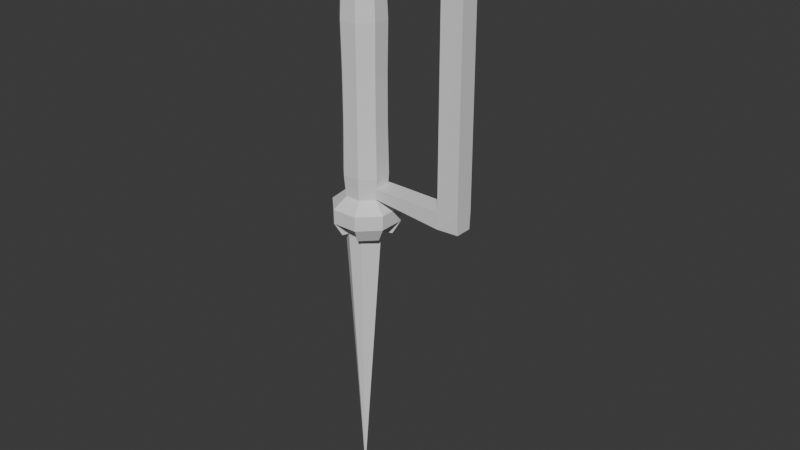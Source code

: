 # Source: LaserKnife.blend  (saved by Blender 4.3.34; exported with 4.5.12 LTS)
import bpy
from mathutils import Matrix  # noqa: F401  (used for matrix-valued properties, if any)

bpy.ops.wm.read_factory_settings(use_empty=True)
scene = bpy.context.scene
scene.name = 'Scene'

# ---- collections
col_collection = bpy.data.collections.new('Collection'); scene.collection.children.link(col_collection)

# ---- materials (node trees are filled in below, after node groups)
mat_knifehandlemat = bpy.data.materials.new('KnifeHandleMat')
mat_knifeblademat = bpy.data.materials.new('KnifeBladeMat')

# ---- material node trees
mat_knifehandlemat.use_nodes = True; mat_knifehandlemat.node_tree.nodes.clear()
_N = mat_knifehandlemat.node_tree.nodes; _L = mat_knifehandlemat.node_tree.links
n0 = _N.new('ShaderNodeBsdfPrincipled'); n0.name = 'Principled BSDF'; n0.location = (10, 300)
n1 = _N.new('ShaderNodeOutputMaterial'); n1.name = 'Material Output'; n1.location = (300, 300)
_L.new(n0.outputs[0], n1.inputs[0])
n1.is_active_output = True
mat_knifeblademat.use_nodes = True; mat_knifeblademat.node_tree.nodes.clear()
_N = mat_knifeblademat.node_tree.nodes; _L = mat_knifeblademat.node_tree.links
n0 = _N.new('ShaderNodeBsdfPrincipled'); n0.name = 'Principled BSDF'; n0.location = (10, 300)
n1 = _N.new('ShaderNodeOutputMaterial'); n1.name = 'Material Output'; n1.location = (300, 300)
_L.new(n0.outputs[0], n1.inputs[0])
n1.is_active_output = True

# ---- world
world_world = bpy.data.worlds.new('World'); scene.world = world_world
world_world.use_nodes = True; world_world.node_tree.nodes.clear()
_N = world_world.node_tree.nodes; _L = world_world.node_tree.links
n0 = _N.new('ShaderNodeOutputWorld'); n0.name = 'World Output'; n0.location = (300, 300)
n1 = _N.new('ShaderNodeBackground'); n1.name = 'Background'; n1.location = (10, 300)
n1.inputs[0].default_value = (0.05088, 0.05088, 0.05088, 1.0)
_L.new(n1.outputs[0], n0.inputs[0])
n0.is_active_output = True
world_world.color = (0.05088, 0.05088, 0.05088)
world_world.sun_shadow_jitter_overblur = 0.0

# ---- meshes
me_cylinder = bpy.data.meshes.new('Cylinder')
me_cylinder.from_pydata([(0.01585, 0.0385, -0.1927), (0.01585, 0.0385, 0.2264), (0.03842, 0.01602, -0.1927), (0.03842, 0.01602, 0.2264), (0.0385, -0.01585, -0.1927), (0.0385, -0.01585, 0.2264), (0.01602, -0.03842, -0.1927), (0.01602, -0.03842, 0.2264), (-0.01585, -0.0385, -0.1927), (-0.01585, -0.0385, 0.2264), (-0.03842, -0.01602, -0.1927), (-0.03842, -0.01602, 0.2264), (-0.0385, 0.01585, -0.1927), (-0.0385, 0.01585, 0.2264), (-0.01602, 0.03842, -0.1927), (-0.01602, 0.03842, 0.2264), (0.01732, 0.04209, -0.1485), (0.01665, 0.04044, -0.04757), (0.01665, 0.04044, 0.04757), (0.01732, 0.04209, 0.1485), (0.04201, 0.01751, 0.1485), (0.04037, 0.01683, 0.04757), (0.04037, 0.01683, -0.04757), (0.04201, 0.01751, -0.1485), (0.04209, -0.01732, 0.1485), (0.04044, -0.01665, 0.04757), (0.04044, -0.01665, -0.04757), (0.04209, -0.01732, -0.1485), (0.01751, -0.04201, 0.1485), (0.01683, -0.04037, 0.04757), (0.01683, -0.04037, -0.04757), (0.01751, -0.04201, -0.1485), (-0.01732, -0.04209, 0.1485), (-0.01665, -0.04044, 0.04757), (-0.01665, -0.04044, -0.04757), (-0.01732, -0.04209, -0.1485), (-0.04201, -0.01751, 0.1485), (-0.04037, -0.01683, 0.04757), (-0.04037, -0.01683, -0.04757), (-0.04201, -0.01751, -0.1485), (-0.04209, 0.01732, 0.1485), (-0.04044, 0.01665, 0.04757), (-0.04044, 0.01665, -0.04757), (-0.04209, 0.01732, -0.1485), (-0.01751, 0.04201, 0.1485), (-0.01683, 0.04037, 0.04757), (-0.01683, 0.04037, -0.04757), (-0.01751, 0.04201, -0.1485), (0.04969, 0.02071, 0.2392), (0.02049, 0.04978, 0.2392), (0.04978, -0.02049, 0.2392), (0.02071, -0.04969, 0.2392), (-0.02049, -0.04978, 0.2392), (-0.04969, -0.02071, 0.2392), (-0.04978, 0.02049, 0.2392), (-0.02071, 0.04969, 0.2392), (0.04969, 0.02071, 0.2973), (0.02049, 0.04978, 0.2973), (0.04978, -0.02049, 0.2973), (0.02071, -0.04969, 0.2973), (-0.02049, -0.04978, 0.2973), (-0.04969, -0.02071, 0.2973), (-0.04978, 0.02049, 0.2973), (-0.02071, 0.04969, 0.2973), (0.03662, 0.01526, 0.3138), (0.0151, 0.03669, 0.3138), (0.03669, -0.0151, 0.3138), (0.01526, -0.03662, 0.3138), (-0.0151, -0.03669, 0.3138), (-0.03662, -0.01526, 0.3138), (-0.03669, 0.0151, 0.3138), (-0.01526, 0.03662, 0.3138), (0.2302, -0.01835, 0.2392), (0.2301, 0.01937, 0.2392), (0.2302, -0.01628, 0.2635), (0.2301, 0.0173, 0.2635), (0.1871, 0.02102, 0.2392), (0.1863, -0.02019, 0.2392), (0.2302, -0.01901, -0.1692), (0.2301, 0.02003, -0.1692), (0.1863, -0.02019, -0.1692), (0.1871, 0.02102, -0.1692), (0.2302, -0.01687, -0.2036), (0.2301, 0.01789, -0.2036), (0.1863, -0.02019, -0.2036), (0.1871, 0.02102, -0.2036), (0.02466, -0.01706, -0.1692), (0.02546, 0.02415, -0.1692), (0.02466, -0.01706, -0.1887), (0.02546, 0.02415, -0.1887), (0.02606, 0.06331, -0.2148), (0.0632, 0.02634, -0.2148), (0.06331, -0.02606, -0.2148), (0.02634, -0.0632, -0.2148), (-0.02606, -0.06331, -0.2148), (-0.0632, -0.02634, -0.2148), (-0.06331, 0.02606, -0.2148), (-0.02634, 0.0632, -0.2148), (0.01965, 0.04773, -0.2729), (0.01747, 0.04244, -0.2442), (0.04236, 0.01766, -0.2442), (0.04244, -0.01747, -0.2442), (0.01766, -0.04236, -0.2442), (-0.01747, -0.04244, -0.2442), (-0.04236, -0.01766, -0.2442), (-0.04244, 0.01747, -0.2442), (-0.01766, 0.04236, -0.2442), (0.02606, 0.06331, -0.2442), (0.0632, 0.02634, -0.2442), (0.06331, -0.02606, -0.2442), (0.02634, -0.0632, -0.2442), (-0.02606, -0.06331, -0.2442), (-0.0632, -0.02634, -0.2442), (-0.06331, 0.02606, -0.2442), (-0.02634, 0.0632, -0.2442), (1.82e-10, 3.64e-10, -0.2277), (0.01314, 0.03192, -0.2277), (0.03186, 0.01328, -0.2277), (0.03192, -0.01314, -0.2277), (0.01328, -0.03186, -0.2277), (-0.01314, -0.03192, -0.2277), (-0.03186, -0.01328, -0.2277), (-0.03192, 0.01314, -0.2277), (-0.01328, 0.03186, -0.2277), (0.04764, 0.01986, -0.2729), (0.04773, -0.01965, -0.2729), (0.01986, -0.04764, -0.2729), (-0.01965, -0.04773, -0.2729), (-0.04764, -0.01986, -0.2729), (-0.04773, 0.01965, -0.2729), (-0.01986, 0.04764, -0.2729), (0.01317, 0.032, -0.2729), (0.03194, 0.01331, -0.2729), (0.032, -0.01317, -0.2729), (0.01331, -0.03194, -0.2729), (-0.01317, -0.032, -0.2729), (-0.03194, -0.01331, -0.2729), (-0.032, 0.01317, -0.2729), (-0.01331, 0.03194, -0.2729), (0.0, 0.0, 0.2788), (0.01861, -0.01352, 0.3127), (-0.007107, -0.02187, 0.3127), (-0.023, 0.0, 0.3127), (-0.007107, 0.02187, 0.3127), (0.01861, 0.01352, 0.3127), (0.007107, -0.02187, 0.3674), (-0.01861, -0.01352, 0.3674), (-0.01861, 0.01352, 0.3674), (0.007107, 0.02187, 0.3674), (0.023, 0.0, 0.3674), (0.0, 0.0, 0.3836), (-0.01432, -0.03769, -0.2288), (0.0145, -0.03171, -0.2288), (0.0397, -2.748e-08, -0.2288), (0.0145, 0.03171, -0.2288), (-0.01432, 0.03768, -0.2288), (-0.03267, 0.02665, -0.2288), (-0.03759, -2.748e-08, -0.2288), (-0.03267, -0.02665, -0.2288), (-0.01432, 2.158e-08, -0.856)], [], [(19, 1, 3, 20), (20, 3, 5, 24), (24, 5, 7, 28), (28, 7, 9, 32), (32, 9, 11, 36), (36, 11, 13, 40), (9, 7, 51, 52), (40, 13, 15, 44), (44, 15, 1, 19), (4, 6, 93, 92), (14, 47, 16, 0), (47, 46, 17, 16), (46, 45, 18, 17), (45, 44, 19, 18), (12, 43, 47, 14), (43, 42, 46, 47), (42, 41, 45, 46), (41, 40, 44, 45), (10, 39, 43, 12), (39, 38, 42, 43), (38, 37, 41, 42), (37, 36, 40, 41), (8, 35, 39, 10), (35, 34, 38, 39), (34, 33, 37, 38), (33, 32, 36, 37), (6, 31, 35, 8), (31, 30, 34, 35), (30, 29, 33, 34), (29, 28, 32, 33), (4, 27, 31, 6), (27, 26, 30, 31), (26, 25, 29, 30), (25, 24, 28, 29), (2, 23, 27, 4), (23, 22, 26, 27), (22, 21, 25, 26), (21, 20, 24, 25), (0, 16, 23, 2), (16, 17, 22, 23), (17, 18, 21, 22), (18, 19, 20, 21), (53, 52, 60, 61), (15, 13, 54, 55), (5, 3, 48, 50), (11, 9, 52, 53), (1, 15, 55, 49), (3, 1, 49, 48), (7, 5, 50, 51), (13, 11, 53, 54), (63, 62, 70, 71), (51, 50, 58, 59), (48, 49, 57, 56), (49, 55, 63, 57), (54, 53, 61, 62), (52, 51, 59, 60), (58, 50, 77, 72, 74), (55, 54, 62, 63), (64, 65, 71, 70, 69, 68, 67, 66), (61, 60, 68, 69), (59, 58, 66, 67), (56, 57, 65, 64), (57, 63, 71, 65), (62, 61, 69, 70), (60, 59, 67, 68), (58, 56, 64, 66), (72, 73, 75, 74), (48, 56, 75, 73, 76), (50, 48, 76, 77), (56, 58, 74, 75), (79, 78, 82, 83), (73, 72, 78, 79), (77, 76, 81, 80), (76, 73, 79, 81), (72, 77, 80, 78), (84, 85, 83, 82), (85, 84, 88, 89), (78, 80, 84, 82), (81, 79, 83, 85), (86, 87, 89, 88), (80, 81, 87, 86), (81, 85, 89, 87), (84, 80, 86, 88), (93, 94, 111, 110), (10, 12, 96, 95), (6, 8, 94, 93), (12, 14, 97, 96), (2, 4, 92, 91), (8, 10, 95, 94), (14, 0, 90, 97), (0, 2, 91, 90), (91, 92, 109, 108), (96, 97, 114, 113), (94, 95, 112, 111), (92, 93, 110, 109), (90, 91, 108, 107), (97, 90, 107, 114), (95, 96, 113, 112), (102, 103, 120, 119), (104, 105, 122, 121), (106, 99, 116, 123), (99, 100, 117, 116), (101, 102, 119, 118), (103, 104, 121, 120), (105, 106, 123, 122), (100, 101, 118, 117), (99, 107, 98, 131), (101, 100, 108, 109), (108, 100, 132, 124), (103, 102, 110, 111), (109, 110, 126, 125), (105, 104, 112, 113), (114, 106, 138, 130), (99, 106, 114, 107), (115, 116, 117), (115, 117, 118), (115, 118, 119), (115, 119, 120), (115, 120, 121), (115, 121, 122), (115, 122, 123), (115, 123, 116), (132, 131, 98, 124), (134, 133, 125, 126), (136, 135, 127, 128), (138, 137, 129, 130), (102, 101, 133, 134), (111, 112, 128, 127), (101, 109, 125, 133), (110, 102, 134, 126), (104, 103, 135, 136), (113, 114, 130, 129), (103, 111, 127, 135), (112, 104, 136, 128), (107, 108, 124, 98), (106, 105, 137, 138), (105, 113, 129, 137), (100, 99, 131, 132), (139, 140, 141), (140, 139, 144), (139, 141, 142), (139, 142, 143), (139, 143, 144), (140, 144, 149), (141, 140, 145), (142, 141, 146), (143, 142, 147), (144, 143, 148), (140, 149, 145), (141, 145, 146), (142, 146, 147), (143, 147, 148), (144, 148, 149), (145, 149, 150), (146, 145, 150), (147, 146, 150), (148, 147, 150), (149, 148, 150), (151, 159, 152), (152, 159, 153), (153, 159, 154), (154, 159, 155), (155, 159, 156), (156, 159, 157), (151, 152, 153, 154, 155, 156, 157, 158), (157, 159, 158), (158, 159, 151)])
me_cylinder.polygons.foreach_set('material_index', [0, 0, 0, 0, 0, 0, 0, 0, 0, 0, 0, 0, 0, 0, 0, 0, 0, 0, 0, 0, 0, 0, 0, 0, 0, 0, 0, 0, 0, 0, 0, 0, 0, 0, 0, 0, 0, 0, 0, 0, 0, 0, 0, 0, 0, 0, 0, 0, 0, 0, 0, 0, 0, 0, 0, 0, 0, 0, 0, 0, 0, 0, 0, 0, 0, 0, 0, 0, 0, 0, 0, 0, 0, 0, 0, 0, 0, 0, 0, 0, 0, 0, 0, 0, 0, 0, 0, 0, 0, 0, 0, 0, 0, 0, 0, 0, 0, 0, 0, 0, 0, 0, 0, 0, 0, 0, 0, 0, 0, 0, 0, 0, 0, 0, 0, 0, 0, 0, 0, 0, 0, 0, 0, 0, 0, 0, 0, 0, 0, 0, 0, 0, 0, 0, 0, 0, 0, 0, 1, 1, 1, 1, 1, 1, 1, 1, 1, 1, 1, 1, 1, 1, 1, 1, 1, 1, 1, 1, 1, 1, 1, 1, 1, 1, 1, 1, 1])
_uv = me_cylinder.uv_layers.new(name='UVMap')
_uv.uv.foreach_set('vector', [0.4294, 0.1879, 0.4278, 0.1021, 0.4528, 0.1022, 0.4568, 0.188, 0.8884, 0.06992, 0.8998, 0.005754, 0.9345, 0.01101, 0.9264, 0.07566, 0.213, 0.1887, 0.217, 0.103, 0.242, 0.102, 0.2403, 0.1876, 0.2403, 0.1876, 0.242, 0.102, 0.2771, 0.102, 0.2787, 0.1876, 0.2787, 0.1876, 0.2771, 0.102, 0.3018, 0.103, 0.3057, 0.1887, 0.8884, 0.4799, 0.8998, 0.4157, 0.9345, 0.421, 0.9264, 0.4856, 0.2771, 0.102, 0.242, 0.102, 0.2369, 0.08738, 0.2823, 0.08739, 0.3641, 0.188, 0.3681, 0.1022, 0.3927, 0.1021, 0.391, 0.188, 0.391, 0.188, 0.3927, 0.1021, 0.4278, 0.1021, 0.4294, 0.1879, 0.8842, 0.3432, 0.9113, 0.3301, 0.9345, 0.3593, 0.89, 0.3809, 0.3927, 0.564, 0.391, 0.5153, 0.4294, 0.5153, 0.4278, 0.564, 0.391, 0.5153, 0.3918, 0.404, 0.4286, 0.404, 0.4294, 0.5153, 0.3918, 0.404, 0.3918, 0.2992, 0.4286, 0.2992, 0.4286, 0.404, 0.3918, 0.2992, 0.391, 0.188, 0.4294, 0.1879, 0.4286, 0.2992, 0.3681, 0.564, 0.3641, 0.5153, 0.391, 0.5153, 0.3927, 0.564, 0.3641, 0.5153, 0.3659, 0.4041, 0.3918, 0.404, 0.391, 0.5153, 0.3659, 0.4041, 0.3659, 0.2992, 0.3918, 0.2992, 0.3918, 0.404, 0.3659, 0.2992, 0.3641, 0.188, 0.391, 0.188, 0.3918, 0.2992, 0.8495, 0.7479, 0.8528, 0.7153, 0.8907, 0.721, 0.8842, 0.7531, 0.8528, 0.7153, 0.8658, 0.6341, 0.9023, 0.6397, 0.8907, 0.721, 0.8658, 0.6341, 0.8773, 0.5587, 0.9137, 0.5643, 0.9023, 0.6397, 0.8773, 0.5587, 0.8884, 0.4799, 0.9264, 0.4856, 0.9137, 0.5643, 0.2771, 0.5635, 0.2787, 0.5146, 0.3057, 0.5157, 0.3017, 0.5645, 0.2787, 0.5146, 0.278, 0.4035, 0.3039, 0.4046, 0.3057, 0.5157, 0.278, 0.4035, 0.278, 0.2988, 0.3039, 0.2999, 0.3039, 0.4046, 0.278, 0.2988, 0.2787, 0.1876, 0.3057, 0.1887, 0.3039, 0.2999, 0.2419, 0.5634, 0.2403, 0.5146, 0.2787, 0.5146, 0.2771, 0.5635, 0.2403, 0.5146, 0.2411, 0.4035, 0.278, 0.4035, 0.2787, 0.5146, 0.2411, 0.4035, 0.2411, 0.2988, 0.278, 0.2988, 0.278, 0.4035, 0.2411, 0.2988, 0.2403, 0.1876, 0.2787, 0.1876, 0.278, 0.2988, 0.217, 0.5645, 0.213, 0.5157, 0.2403, 0.5146, 0.2419, 0.5634, 0.213, 0.5157, 0.2148, 0.4046, 0.2411, 0.4035, 0.2403, 0.5146, 0.2148, 0.4046, 0.2148, 0.2998, 0.2411, 0.2988, 0.2411, 0.4035, 0.2148, 0.2998, 0.213, 0.1887, 0.2403, 0.1876, 0.2411, 0.2988, 0.8495, 0.3379, 0.8528, 0.3053, 0.8907, 0.3111, 0.8842, 0.3432, 0.8528, 0.3053, 0.8658, 0.2242, 0.9023, 0.2297, 0.8907, 0.3111, 0.8658, 0.2242, 0.8773, 0.1488, 0.9137, 0.1543, 0.9023, 0.2297, 0.8773, 0.1488, 0.8884, 0.06992, 0.9264, 0.07566, 0.9137, 0.1543, 0.4278, 0.564, 0.4294, 0.5153, 0.4568, 0.5153, 0.4528, 0.564, 0.4294, 0.5153, 0.4286, 0.404, 0.455, 0.4041, 0.4568, 0.5153, 0.4286, 0.404, 0.4286, 0.2992, 0.455, 0.2992, 0.455, 0.4041, 0.4286, 0.2992, 0.4294, 0.1879, 0.4568, 0.188, 0.455, 0.2992, 0.3142, 0.08871, 0.2823, 0.08739, 0.2823, 0.02337, 0.3142, 0.0247, 0.6315, 0.6763, 0.6067, 0.7011, 0.5942, 0.696, 0.6263, 0.6639, 0.7128, 0.6194, 0.7479, 0.6194, 0.7531, 0.6318, 0.7077, 0.6318, 0.6067, 0.7363, 0.6315, 0.7611, 0.6263, 0.7735, 0.5942, 0.7414, 0.4278, 0.1021, 0.3927, 0.1021, 0.3874, 0.08801, 0.4328, 0.08801, 0.7479, 0.6194, 0.7727, 0.5946, 0.7852, 0.5996, 0.7531, 0.6318, 0.688, 0.5946, 0.7128, 0.6194, 0.7077, 0.6318, 0.6755, 0.5996, 0.6067, 0.7011, 0.6067, 0.7363, 0.5942, 0.7414, 0.5942, 0.696, 0.444, 0.699, 0.4242, 0.7325, 0.409, 0.7141, 0.4236, 0.6894, 0.2369, 0.08738, 0.2046, 0.08869, 0.2046, 0.02467, 0.2369, 0.02336, 0.4652, 0.08807, 0.4328, 0.08801, 0.4328, 0.02394, 0.4652, 0.024, 0.4328, 0.08801, 0.3874, 0.08801, 0.3874, 0.02395, 0.4328, 0.02394, 0.444, 0.7747, 0.4028, 0.794, 0.3831, 0.7518, 0.4242, 0.7325, 0.2823, 0.08739, 0.2369, 0.08738, 0.2369, 0.02336, 0.2823, 0.02337, 0.2046, 0.02467, 0.2046, 0.08869, 0.05417, 0.08865, 0.005772, 0.08872, 0.005754, 0.06204, 0.3874, 0.08801, 0.3556, 0.08808, 0.3556, 0.02401, 0.3874, 0.02395, 0.3855, 0.6639, 0.4138, 0.6686, 0.4236, 0.6894, 0.409, 0.7141, 0.3787, 0.7283, 0.3504, 0.7236, 0.3406, 0.7028, 0.3552, 0.6781, 0.3831, 0.7518, 0.3447, 0.7454, 0.3504, 0.7236, 0.3787, 0.7283, 0.7852, 0.0231, 0.7531, 0.04514, 0.7471, 0.02199, 0.7708, 0.005754, 0.7077, 0.04514, 0.6755, 0.0231, 0.69, 0.005754, 0.7136, 0.02199, 0.4328, 0.02394, 0.3874, 0.02395, 0.3935, 0.005755, 0.427, 0.005754, 0.4242, 0.7325, 0.3831, 0.7518, 0.3787, 0.7283, 0.409, 0.7141, 0.2823, 0.02337, 0.2369, 0.02336, 0.2428, 0.005754, 0.2762, 0.005762, 0.7531, 0.04514, 0.7077, 0.04514, 0.7136, 0.02199, 0.7471, 0.02199, 0.7511, 0.2282, 0.7096, 0.2282, 0.7119, 0.2087, 0.7489, 0.2087, 0.4652, 0.08807, 0.4652, 0.024, 0.664, 0.06128, 0.664, 0.08807, 0.6166, 0.08807, 0.7077, 0.6318, 0.7531, 0.6318, 0.7531, 0.7832, 0.7077, 0.7822, 0.7077, 0.04514, 0.7531, 0.04514, 0.7489, 0.2087, 0.7119, 0.2087, 0.7088, 0.5555, 0.7519, 0.5555, 0.7495, 0.5831, 0.7112, 0.583, 0.7096, 0.2282, 0.7511, 0.2282, 0.7519, 0.5555, 0.7088, 0.5555, 0.9488, 0.006039, 0.9942, 0.005754, 0.9914, 0.3331, 0.946, 0.3333, 0.6166, 0.08807, 0.664, 0.08807, 0.664, 0.538, 0.6166, 0.538, 0.005772, 0.08872, 0.05417, 0.08865, 0.05417, 0.5383, 0.005773, 0.5383, 0.4555, 0.8421, 0.5009, 0.8421, 0.4984, 0.8896, 0.4601, 0.8904, 0.5009, 0.8421, 0.4555, 0.8421, 0.4555, 0.6639, 0.5009, 0.6639, 0.005773, 0.5383, 0.05417, 0.5383, 0.05417, 0.5761, 0.005754, 0.5763, 0.6166, 0.538, 0.664, 0.538, 0.664, 0.576, 0.6166, 0.576, 0.9488, 0.4556, 0.9942, 0.4553, 0.9941, 0.471, 0.9487, 0.4713, 0.946, 0.3333, 0.9914, 0.3331, 0.9942, 0.4553, 0.9488, 0.4556, 0.6166, 0.538, 0.6166, 0.576, 0.4385, 0.5596, 0.4385, 0.538, 0.05417, 0.5761, 0.05417, 0.5383, 0.2322, 0.5385, 0.2322, 0.56, 0.2308, 0.5866, 0.2885, 0.5867, 0.2885, 0.619, 0.2308, 0.619, 0.8495, 0.7479, 0.8842, 0.7531, 0.89, 0.7909, 0.8329, 0.7822, 0.2419, 0.5634, 0.2771, 0.5635, 0.2885, 0.5867, 0.2308, 0.5866, 0.8842, 0.7531, 0.9113, 0.74, 0.9345, 0.7693, 0.89, 0.7909, 0.8495, 0.3379, 0.8842, 0.3432, 0.89, 0.3809, 0.8329, 0.3723, 0.8275, 0.7273, 0.8495, 0.7479, 0.8329, 0.7822, 0.7967, 0.7484, 0.3927, 0.564, 0.4278, 0.564, 0.4388, 0.5883, 0.3811, 0.5883, 0.8275, 0.3174, 0.8495, 0.3379, 0.8329, 0.3723, 0.7967, 0.3385, 0.8329, 0.3723, 0.89, 0.3809, 0.8864, 0.4042, 0.8293, 0.3955, 0.3406, 0.5884, 0.3811, 0.5883, 0.3811, 0.6206, 0.3406, 0.6207, 0.2885, 0.5867, 0.3291, 0.5883, 0.3291, 0.6207, 0.2885, 0.619, 0.1897, 0.5883, 0.2308, 0.5866, 0.2308, 0.619, 0.1897, 0.6206, 0.4388, 0.5883, 0.4801, 0.5884, 0.4801, 0.6207, 0.4388, 0.6206, 0.3811, 0.5883, 0.4388, 0.5883, 0.4388, 0.6206, 0.3811, 0.6206, 0.8329, 0.7822, 0.89, 0.7909, 0.8864, 0.8141, 0.8293, 0.8055, 0.2302, 0.6912, 0.2302, 0.7299, 0.212, 0.7252, 0.212, 0.6961, 0.5282, 0.6869, 0.5669, 0.6869, 0.5621, 0.6984, 0.533, 0.6984, 0.643, 0.7298, 0.643, 0.6911, 0.6616, 0.696, 0.6616, 0.7251, 0.643, 0.6911, 0.6442, 0.6639, 0.6625, 0.6755, 0.6616, 0.696, 0.2301, 0.6641, 0.2302, 0.6912, 0.212, 0.6961, 0.212, 0.6757, 0.2302, 0.7299, 0.2301, 0.7575, 0.212, 0.746, 0.212, 0.7252, 0.6442, 0.7573, 0.643, 0.7298, 0.6616, 0.7251, 0.6625, 0.7458, 0.5669, 0.7803, 0.5282, 0.7803, 0.533, 0.7686, 0.5621, 0.7686, 0.03402, 0.6951, 0.0458, 0.7159, 0.01464, 0.7058, 0.005754, 0.6902, 0.5282, 0.7803, 0.5669, 0.7803, 0.5764, 0.8033, 0.5187, 0.8033, 0.1089, 0.7274, 0.1306, 0.735, 0.1306, 0.7685, 0.1142, 0.7628, 0.2647, 0.6736, 0.2647, 0.7123, 0.2417, 0.7218, 0.2417, 0.6641, 0.1897, 0.6206, 0.2308, 0.619, 0.2378, 0.6513, 0.2068, 0.6526, 0.5669, 0.6869, 0.5282, 0.6869, 0.5187, 0.6639, 0.5764, 0.6639, 0.1089, 0.7159, 0.1206, 0.6951, 0.1489, 0.6902, 0.14, 0.7058, 0.2762, 0.7123, 0.2762, 0.6736, 0.2992, 0.6641, 0.2992, 0.7218, 0.5475, 0.7335, 0.5827, 0.7481, 0.5621, 0.7686, 0.5475, 0.7335, 0.5621, 0.7686, 0.533, 0.7686, 0.5475, 0.7335, 0.533, 0.7686, 0.5124, 0.7481, 0.5475, 0.7335, 0.5124, 0.7481, 0.5124, 0.7189, 0.5475, 0.7335, 0.5124, 0.7189, 0.533, 0.6984, 0.5475, 0.7335, 0.533, 0.6984, 0.5621, 0.6984, 0.5475, 0.7335, 0.5621, 0.6984, 0.5827, 0.7189, 0.5475, 0.7335, 0.5827, 0.7189, 0.5827, 0.7481, 0.08003, 0.7638, 0.08003, 0.7346, 0.09736, 0.7274, 0.09736, 0.771, 0.3291, 0.7263, 0.3291, 0.7555, 0.3118, 0.7627, 0.3118, 0.7191, 0.2005, 0.7346, 0.2005, 0.7638, 0.1831, 0.771, 0.1831, 0.7274, 0.3118, 0.7004, 0.3118, 0.6713, 0.3291, 0.6641, 0.3291, 0.7076, 0.1722, 0.6951, 0.1604, 0.6641, 0.1916, 0.6668, 0.2005, 0.6902, 0.2885, 0.619, 0.3291, 0.6207, 0.3119, 0.6526, 0.2813, 0.6513, 0.005754, 0.7384, 0.02603, 0.7274, 0.02603, 0.7634, 0.01074, 0.7717, 0.1604, 0.7159, 0.1722, 0.6951, 0.2005, 0.6902, 0.1916, 0.7058, 0.09736, 0.6641, 0.08558, 0.6951, 0.05731, 0.6902, 0.06619, 0.6668, 0.3406, 0.6207, 0.3811, 0.6206, 0.3884, 0.6523, 0.3579, 0.6524, 0.08558, 0.6951, 0.09736, 0.7159, 0.06619, 0.7058, 0.05731, 0.6902, 0.03753, 0.7274, 0.05768, 0.7383, 0.05273, 0.7716, 0.03753, 0.7634, 0.4388, 0.6206, 0.4801, 0.6207, 0.463, 0.6524, 0.4319, 0.6523, 0.1206, 0.6951, 0.1089, 0.6641, 0.14, 0.6668, 0.1489, 0.6902, 0.1421, 0.7349, 0.1638, 0.7274, 0.1585, 0.7627, 0.1421, 0.7684, 0.0458, 0.6641, 0.03402, 0.6951, 0.005754, 0.6902, 0.01464, 0.6668, 0.8403, 0.6287, 0.8131, 0.3503, 0.9961, 0.3964, 0.3056, 0.472, 0.1904, 0.7239, 0.1561, 0.5042, 0.3623, 0.6326, 0.3135, 0.3572, 0.4994, 0.3889, 0.7781, 0.6287, 0.6223, 0.3964, 0.8052, 0.3503, 0.1904, 0.7239, 0.003939, 0.519, 0.1561, 0.5042, 0.3056, 0.472, 0.1561, 0.5042, 0.1904, 0.1113, 0.9961, 0.3964, 0.8131, 0.3503, 0.9961, 0.01031, 0.4994, 0.3889, 0.3135, 0.3572, 0.4693, 0.003938, 0.8052, 0.3503, 0.6223, 0.3964, 0.6223, 0.01031, 0.1561, 0.5042, 0.003939, 0.519, 0.003939, 0.1404, 0.8131, 0.3503, 0.8403, 0.003939, 0.9961, 0.01031, 0.3135, 0.3572, 0.3135, 0.009758, 0.4693, 0.003938, 0.4994, 0.3889, 0.4693, 0.003938, 0.6144, 0.06098, 0.8052, 0.3503, 0.6223, 0.01031, 0.7781, 0.003939, 0.1561, 0.5042, 0.003939, 0.1404, 0.1904, 0.1113, 0.7955, 0.7838, 0.6223, 0.8585, 0.6406, 0.6629, 0.7955, 0.6366, 0.7955, 0.7838, 0.6406, 0.6629, 0.3135, 0.7877, 0.3135, 0.6405, 0.4683, 0.6668, 0.4867, 0.8624, 0.3135, 0.7877, 0.4683, 0.6668, 0.1904, 0.1113, 0.003939, 0.1404, 0.07815, 0.003939, 0.2065, 0.009815, 0.107, 0.9975, 0.1709, 0.005905, 0.1709, 0.005905, 0.107, 0.9975, 0.107, 0.002487, 0.102, 0.002487, 0.102, 0.9975, 0.03807, 0.005905, 0.03807, 0.005905, 0.102, 0.9975, 0.002487, 0.009815, 0.3407, 0.002487, 0.3407, 0.9956, 0.3069, 0.003533, 0.3069, 0.003533, 0.3407, 0.9956, 0.2786, 0.006059, 0.3575, 0.02344, 0.3991, 0.002487, 0.4614, 0.01694, 0.4614, 0.08096, 0.4316, 0.1167, 0.3981, 0.1211, 0.3658, 0.09295, 0.3457, 0.05514, 0.2736, 0.006059, 0.2115, 0.9956, 0.2453, 0.003533, 0.2453, 0.003533, 0.2115, 0.9956, 0.2115, 0.002487])
_uv = me_cylinder.uv_layers.new(name='UVMap.001')
_uv.uv.foreach_set('vector', [0.4716, 0.8225, 0.5872, 0.8225, 0.5872, 0.7657, 0.4716, 0.7657, 0.8225, 0.2343, 0.8225, 0.1186, 0.7657, 0.1186, 0.7657, 0.2343, 0.1186, 0.8225, 0.2343, 0.8225, 0.2343, 0.7657, 0.1186, 0.7657, 0.7637, 0.4696, 0.7637, 0.3539, 0.7069, 0.3539, 0.7069, 0.4696, 0.001001, 0.8225, 0.1166, 0.8225, 0.1166, 0.7657, 0.001001, 0.7657, 0.7637, 0.3519, 0.7637, 0.2363, 0.7069, 0.2363, 0.7069, 0.3519, 0.8814, 0.7657, 0.8245, 0.7657, 0.8245, 0.8225, 0.8814, 0.8225, 0.4716, 0.7637, 0.5872, 0.7637, 0.5872, 0.7069, 0.4716, 0.7069, 0.7637, 0.2343, 0.7637, 0.1186, 0.7069, 0.1186, 0.7069, 0.2343, 0.8225, 0.8245, 0.7657, 0.8245, 0.7657, 0.8814, 0.8225, 0.8814, 0.8814, 0.7069, 0.8245, 0.7069, 0.8245, 0.7637, 0.8814, 0.7637, 0.001001, 0.5284, 0.2343, 0.5284, 0.2343, 0.4716, 0.001001, 0.4716, 0.7049, 0.6461, 0.7049, 0.5304, 0.6481, 0.5304, 0.6481, 0.6461, 0.2363, 0.5284, 0.4696, 0.5284, 0.4696, 0.4716, 0.2363, 0.4716, 0.7637, 0.8245, 0.7069, 0.8245, 0.7069, 0.8814, 0.7637, 0.8814, 0.4696, 0.4696, 0.4696, 0.2363, 0.4128, 0.2363, 0.4128, 0.4696, 0.001001, 0.7637, 0.1166, 0.7637, 0.1166, 0.7069, 0.001001, 0.7069, 0.5284, 0.2343, 0.5284, 0.001001, 0.4716, 0.001001, 0.4716, 0.2343, 0.7049, 0.8245, 0.6481, 0.8245, 0.6481, 0.8814, 0.7049, 0.8814, 0.001001, 0.6461, 0.2343, 0.6461, 0.2343, 0.5892, 0.001001, 0.5892, 0.7049, 0.1166, 0.7049, 0.001001, 0.6481, 0.001001, 0.6481, 0.1166, 0.001001, 0.7049, 0.2343, 0.7049, 0.2343, 0.6481, 0.001001, 0.6481, 0.8814, 0.6481, 0.8245, 0.6481, 0.8245, 0.7049, 0.8814, 0.7049, 0.5872, 0.2343, 0.5872, 0.001001, 0.5304, 0.001001, 0.5304, 0.2343, 0.5892, 0.4696, 0.7049, 0.4696, 0.7049, 0.4128, 0.5892, 0.4128, 0.6461, 0.2343, 0.6461, 0.001001, 0.5892, 0.001001, 0.5892, 0.2343, 0.6461, 0.8245, 0.5892, 0.8245, 0.5892, 0.8814, 0.6461, 0.8814, 0.4716, 0.5284, 0.7049, 0.5284, 0.7049, 0.4716, 0.4716, 0.4716, 0.8225, 0.4696, 0.8225, 0.3539, 0.7657, 0.3539, 0.7657, 0.4696, 0.2363, 0.7049, 0.4696, 0.7049, 0.4696, 0.6481, 0.2363, 0.6481, 0.8814, 0.3539, 0.8245, 0.3539, 0.8245, 0.4108, 0.8814, 0.4108, 0.5872, 0.4696, 0.5872, 0.2363, 0.5304, 0.2363, 0.5304, 0.4696, 0.4716, 0.7049, 0.5872, 0.7049, 0.5872, 0.6481, 0.4716, 0.6481, 0.5284, 0.4696, 0.5284, 0.2363, 0.4716, 0.2363, 0.4716, 0.4696, 0.4108, 0.8245, 0.3539, 0.8245, 0.3539, 0.8814, 0.4108, 0.8814, 0.2363, 0.5872, 0.4696, 0.5872, 0.4696, 0.5304, 0.2363, 0.5304, 0.7049, 0.2343, 0.7049, 0.1186, 0.6481, 0.1186, 0.6481, 0.2343, 0.001001, 0.5872, 0.2343, 0.5872, 0.2343, 0.5304, 0.001001, 0.5304, 0.3519, 0.8245, 0.2951, 0.8245, 0.2951, 0.8814, 0.3519, 0.8814, 0.3519, 0.4696, 0.3519, 0.2363, 0.2951, 0.2363, 0.2951, 0.4696, 0.1186, 0.7637, 0.2343, 0.7637, 0.2343, 0.7069, 0.1186, 0.7069, 0.2931, 0.4696, 0.2931, 0.2363, 0.2363, 0.2363, 0.2363, 0.4696, 0.4696, 0.7637, 0.4696, 0.7069, 0.3539, 0.7069, 0.3539, 0.7637, 0.8814, 0.2951, 0.8245, 0.2951, 0.8245, 0.3519, 0.8814, 0.3519, 0.2343, 0.8245, 0.1775, 0.8245, 0.1775, 0.8814, 0.2343, 0.8814, 0.1755, 0.8245, 0.1186, 0.8245, 0.1186, 0.8814, 0.1755, 0.8814, 0.8814, 0.05982, 0.8245, 0.05982, 0.8245, 0.1166, 0.8814, 0.1166, 0.1166, 0.8245, 0.05982, 0.8245, 0.05982, 0.8814, 0.1166, 0.8814, 0.8814, 0.001001, 0.8245, 0.001001, 0.8245, 0.05782, 0.8814, 0.05782, 0.8225, 0.7657, 0.7657, 0.7657, 0.7657, 0.8225, 0.8225, 0.8225, 0.7637, 0.7657, 0.7069, 0.7657, 0.7069, 0.8225, 0.7637, 0.8225, 0.7637, 0.4716, 0.7069, 0.4716, 0.7069, 0.5872, 0.7637, 0.5872, 0.3519, 0.8225, 0.3519, 0.7657, 0.2363, 0.7657, 0.2363, 0.8225, 0.7637, 0.5892, 0.7069, 0.5892, 0.7069, 0.7049, 0.7637, 0.7049, 0.4696, 0.8225, 0.4696, 0.7657, 0.3539, 0.7657, 0.3539, 0.8225, 0.8225, 0.001001, 0.7657, 0.001001, 0.7657, 0.1166, 0.8225, 0.1166, 0.001001, 0.001001, 0.2343, 0.001028, 0.2343, 0.08848, 0.234, 0.1166, 0.1361, 0.1166, 0.8225, 0.2363, 0.7657, 0.2363, 0.7657, 0.3519, 0.8225, 0.3519, 0.5055, 0.6461, 0.4716, 0.6122, 0.4716, 0.5643, 0.5055, 0.5304, 0.5534, 0.5304, 0.5872, 0.5643, 0.5872, 0.6122, 0.5534, 0.6461, 0.8225, 0.7069, 0.7657, 0.7069, 0.7657, 0.7637, 0.8225, 0.7637, 0.7637, 0.7069, 0.7069, 0.7069, 0.7069, 0.7637, 0.7637, 0.7637, 0.8225, 0.4716, 0.7657, 0.4716, 0.7657, 0.5284, 0.8225, 0.5284, 0.8225, 0.5304, 0.7657, 0.5304, 0.7657, 0.5872, 0.8225, 0.5872, 0.6461, 0.7657, 0.5892, 0.7657, 0.5892, 0.8225, 0.6461, 0.8225, 0.8225, 0.5892, 0.7657, 0.5892, 0.7657, 0.6461, 0.8225, 0.6461, 0.7049, 0.7657, 0.6481, 0.7657, 0.6481, 0.8225, 0.7049, 0.8225, 0.8225, 0.6481, 0.7657, 0.6481, 0.7657, 0.7049, 0.8225, 0.7049, 0.2343, 0.2343, 0.001001, 0.2343, 0.1361, 0.1186, 0.234, 0.1187, 0.2343, 0.1462, 0.2931, 0.001001, 0.2363, 0.001001, 0.2363, 0.2343, 0.2931, 0.2343, 0.2343, 0.2931, 0.2343, 0.2363, 0.001001, 0.2363, 0.001001, 0.2931, 0.05782, 0.8245, 0.001001, 0.8245, 0.001001, 0.8814, 0.05782, 0.8814, 0.3519, 0.001001, 0.2951, 0.001001, 0.2951, 0.2343, 0.3519, 0.2343, 0.2343, 0.3519, 0.2343, 0.2951, 0.001001, 0.2951, 0.001001, 0.3519, 0.4108, 0.001001, 0.3539, 0.001001, 0.3539, 0.2343, 0.4108, 0.2343, 0.2343, 0.4108, 0.2343, 0.3539, 0.001001, 0.3539, 0.001001, 0.4108, 0.8814, 0.1186, 0.8245, 0.1186, 0.8245, 0.1755, 0.8814, 0.1755, 0.4696, 0.001001, 0.4128, 0.001001, 0.4128, 0.2343, 0.4696, 0.2343, 0.8814, 0.1775, 0.8245, 0.1775, 0.8245, 0.2343, 0.8814, 0.2343, 0.8814, 0.2363, 0.8245, 0.2363, 0.8245, 0.2931, 0.8814, 0.2931, 0.2931, 0.8245, 0.2363, 0.8245, 0.2363, 0.8814, 0.2931, 0.8814, 0.2343, 0.4696, 0.2343, 0.4128, 0.001001, 0.4128, 0.001001, 0.4696, 0.4108, 0.2363, 0.3539, 0.2363, 0.3539, 0.4696, 0.4108, 0.4696, 0.4696, 0.6461, 0.4696, 0.5892, 0.2363, 0.5892, 0.2363, 0.6461, 0.6461, 0.4108, 0.6461, 0.2951, 0.5892, 0.2951, 0.5892, 0.4108, 0.4696, 0.8245, 0.4128, 0.8245, 0.4128, 0.8814, 0.4696, 0.8814, 0.8814, 0.4128, 0.8245, 0.4128, 0.8245, 0.4696, 0.8814, 0.4696, 0.5284, 0.8245, 0.4716, 0.8245, 0.4716, 0.8814, 0.5284, 0.8814, 0.8814, 0.4716, 0.8245, 0.4716, 0.8245, 0.5284, 0.8814, 0.5284, 0.8814, 0.5304, 0.8245, 0.5304, 0.8245, 0.5872, 0.8814, 0.5872, 0.5872, 0.8245, 0.5304, 0.8245, 0.5304, 0.8814, 0.5872, 0.8814, 0.8814, 0.5892, 0.8245, 0.5892, 0.8245, 0.6461, 0.8814, 0.6461, 0.5892, 0.2931, 0.7049, 0.2931, 0.7049, 0.2363, 0.5892, 0.2363, 0.6461, 0.6461, 0.6461, 0.5304, 0.5892, 0.5304, 0.5892, 0.6461, 0.5892, 0.7049, 0.7049, 0.7049, 0.7049, 0.6481, 0.5892, 0.6481, 0.7049, 0.4108, 0.7049, 0.2951, 0.6481, 0.2951, 0.6481, 0.4108, 0.2363, 0.7637, 0.3519, 0.7637, 0.3519, 0.7069, 0.2363, 0.7069, 0.7637, 0.1166, 0.7637, 0.001001, 0.7069, 0.001001, 0.7069, 0.1166, 0.5892, 0.7637, 0.7049, 0.7637, 0.7049, 0.7069, 0.5892, 0.7069, 0.8814, 0.8245, 0.8245, 0.8245, 0.8245, 0.8814, 0.8814, 0.8814, 0.05782, 0.8834, 0.001001, 0.8834, 0.001001, 0.9402, 0.05782, 0.9402, 0.9402, 0.001001, 0.8834, 0.001001, 0.8834, 0.05782, 0.9402, 0.05782, 0.1166, 0.8834, 0.05982, 0.8834, 0.05982, 0.9402, 0.1166, 0.9402, 0.9402, 0.05982, 0.8834, 0.05982, 0.8834, 0.1166, 0.9402, 0.1166, 0.1755, 0.8834, 0.1186, 0.8834, 0.1186, 0.9402, 0.1755, 0.9402, 0.9402, 0.1186, 0.8834, 0.1186, 0.8834, 0.1755, 0.9402, 0.1755, 0.9402, 0.1775, 0.8834, 0.1775, 0.8834, 0.2343, 0.9402, 0.2343, 0.2343, 0.8834, 0.1775, 0.8834, 0.1775, 0.9402, 0.2343, 0.9402, 0.9402, 0.2363, 0.8834, 0.2363, 0.8834, 0.2931, 0.9402, 0.2931, 0.2931, 0.8834, 0.2363, 0.8834, 0.2363, 0.9402, 0.2931, 0.9402, 0.9402, 0.2951, 0.8834, 0.2951, 0.8834, 0.3519, 0.9402, 0.3519, 0.3519, 0.8834, 0.2951, 0.8834, 0.2951, 0.9402, 0.3519, 0.9402, 0.4108, 0.8834, 0.3539, 0.8834, 0.3539, 0.9402, 0.4108, 0.9402, 0.9402, 0.3539, 0.8834, 0.3539, 0.8834, 0.4108, 0.9402, 0.4108, 0.4696, 0.8834, 0.4128, 0.8834, 0.4128, 0.9402, 0.4696, 0.9402, 0.001001, 0.998, 0.05682, 0.9422, 0.001001, 0.9422, 0.1166, 0.9432, 0.1166, 0.999, 0.06083, 0.999, 0.999, 0.002002, 0.999, 0.05782, 0.9432, 0.05782, 0.9422, 0.1156, 0.9422, 0.05982, 0.998, 0.05982, 0.9422, 0.05682, 0.9422, 0.001001, 0.998, 0.001001, 0.999, 0.06083, 0.999, 0.1166, 0.9432, 0.1166, 0.05982, 0.998, 0.05982, 0.9422, 0.1156, 0.9422, 0.05782, 0.9432, 0.05782, 0.999, 0.002002, 0.999, 0.9402, 0.4128, 0.8834, 0.4128, 0.8834, 0.4696, 0.9402, 0.4696, 0.9402, 0.4716, 0.8834, 0.4716, 0.8834, 0.5284, 0.9402, 0.5284, 0.5284, 0.8834, 0.4716, 0.8834, 0.4716, 0.9402, 0.5284, 0.9402, 0.5872, 0.8834, 0.5304, 0.8834, 0.5304, 0.9402, 0.5872, 0.9402, 0.9402, 0.5304, 0.8834, 0.5304, 0.8834, 0.5872, 0.9402, 0.5872, 0.6461, 0.8834, 0.5892, 0.8834, 0.5892, 0.9402, 0.6461, 0.9402, 0.9402, 0.5892, 0.8834, 0.5892, 0.8834, 0.6461, 0.9402, 0.6461, 0.7049, 0.8834, 0.6481, 0.8834, 0.6481, 0.9402, 0.7049, 0.9402, 0.9402, 0.6481, 0.8834, 0.6481, 0.8834, 0.7049, 0.9402, 0.7049, 0.7637, 0.8834, 0.7069, 0.8834, 0.7069, 0.9402, 0.7637, 0.9402, 0.9402, 0.7069, 0.8834, 0.7069, 0.8834, 0.7637, 0.9402, 0.7637, 0.8225, 0.8834, 0.7657, 0.8834, 0.7657, 0.9402, 0.8225, 0.9402, 0.9402, 0.7657, 0.8834, 0.7657, 0.8834, 0.8225, 0.9402, 0.8225, 0.9402, 0.8245, 0.8834, 0.8245, 0.8834, 0.8814, 0.9402, 0.8814, 0.8814, 0.8834, 0.8245, 0.8834, 0.8245, 0.9402, 0.8814, 0.9402, 0.9402, 0.8834, 0.8834, 0.8834, 0.8834, 0.9402, 0.9402, 0.9402, 0.001001, 0.248, 0.3313, 0.001001, 0.001001, 0.001001, 0.3313, 0.251, 0.001001, 0.498, 0.001001, 0.251, 0.3343, 0.248, 0.3343, 0.001001, 0.6647, 0.001001, 0.3323, 0.252, 0.002002, 0.499, 0.3323, 0.499, 0.3323, 0.002002, 0.3323, 0.249, 0.002002, 0.249, 0.6647, 0.251, 0.3343, 0.251, 0.3343, 0.498, 0.999, 0.249, 0.6687, 0.249, 0.999, 0.002002, 0.6657, 0.749, 0.3353, 0.749, 0.6657, 0.502, 0.6687, 0.499, 0.999, 0.499, 0.999, 0.252, 0.002002, 0.749, 0.3323, 0.749, 0.3323, 0.502, 0.6677, 0.498, 0.6677, 0.251, 0.998, 0.251, 0.001001, 0.748, 0.001001, 0.501, 0.3313, 0.501, 0.6657, 0.252, 0.3353, 0.499, 0.6657, 0.499, 0.6677, 0.248, 0.998, 0.001001, 0.6677, 0.001001, 0.3343, 0.748, 0.6647, 0.501, 0.3343, 0.501, 0.6677, 0.501, 0.998, 0.501, 0.6677, 0.748, 0.6687, 0.749, 0.999, 0.749, 0.999, 0.502, 0.002002, 0.999, 0.3323, 0.999, 0.3323, 0.752, 0.001001, 0.751, 0.3313, 0.751, 0.001001, 0.998, 0.3353, 0.249, 0.6657, 0.249, 0.6657, 0.002002, 0.001001, 0.001001, 0.001001, 0.3313, 0.498, 0.001001, 0.001001, 0.3343, 0.001001, 0.6647, 0.498, 0.3343, 0.002002, 0.6657, 0.499, 0.3353, 0.499, 0.6657, 0.002002, 0.3323, 0.499, 0.002002, 0.499, 0.3323, 0.998, 0.001001, 0.501, 0.3313, 0.501, 0.001001, 0.998, 0.3343, 0.501, 0.6647, 0.501, 0.3343, 0.05197, 0.7262, 0.2307, 0.6677, 0.499, 0.708, 0.499, 0.8869, 0.3708, 0.9868, 0.2265, 0.999, 0.08753, 0.9204, 0.001001, 0.8148, 0.999, 0.6657, 0.999, 0.3353, 0.502, 0.6657, 0.999, 0.3323, 0.999, 0.002002, 0.502, 0.3323])
_uv.active_render = True
me_cylinder.materials.append(mat_knifehandlemat)
me_cylinder.materials.append(mat_knifeblademat)
me_cylinder.update()

# ---- objects
ob_laserknife = bpy.data.objects.new('LaserKnife', me_cylinder)

# ---- transforms, parenting, visibility, modifiers, constraints
ob_laserknife.location = (0.0, 0.0, 0.0)

# ---- collection membership
col_collection.objects.link(ob_laserknife)

# ---- scene / render settings (as saved in the file)
scene.frame_start = 1; scene.frame_end = 250; scene.frame_set(1)
scene.render.engine = 'BLENDER_EEVEE_NEXT'
bpy.context.view_layer.update()

# ---- added for rendering (the .blend has no active camera and no usable light): camera, sun
cam_auto = bpy.data.cameras.new('AutoCamera')
cam_auto.lens = 50.0
cam_auto.sensor_width = 36.0
cam_auto.clip_end = 1000.0
ob_auto_camera = bpy.data.objects.new('AutoCamera', cam_auto)
scene.collection.objects.link(ob_auto_camera)
ob_auto_camera.location = (1.26782, -1.42127, 0.71133)
ob_auto_camera.rotation_euler = (1.09748, -7.21219e-08, 0.694738)
scene.camera = ob_auto_camera
light_auto_sun = bpy.data.lights.new('AutoSun', 'SUN')
light_auto_sun.energy = 3.0
light_auto_sun.angle = 0.0523599
ob_auto_sun = bpy.data.objects.new('AutoSun', light_auto_sun)
scene.collection.objects.link(ob_auto_sun)
ob_auto_sun.rotation_euler = (0.872665, 0.174533, 0.523599)
bpy.context.view_layer.update()
